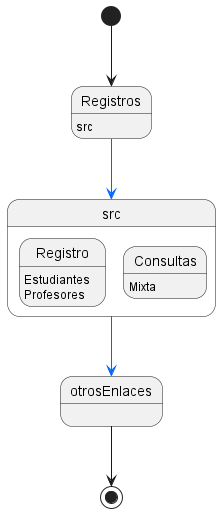

The diagram above was rendered by PlantUML. Its source (embedded in the PNG):
@startuml diagrama15

[*] --> Registros

Registros : src

state src {
    Registro : Estudiantes
    Registro : Profesores
    Consultas : Mixta
}

Registros -[#0066ff]-> src
src -[#0066ff]-> otrosEnlaces
otrosEnlaces --> [*]

@enduml